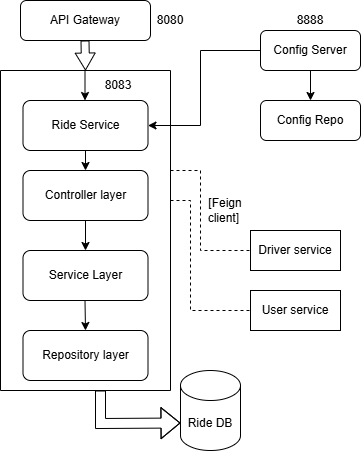

The diagram above was exported from draw.io. Its source (the exported page's mxGraphModel, read from the mxfile embedded in the PNG):
<mxGraphModel dx="778" dy="460" grid="1" gridSize="10" guides="1" tooltips="1" connect="1" arrows="1" fold="1" page="1" pageScale="1" pageWidth="850" pageHeight="1100" math="0" shadow="0">
  <root>
    <mxCell id="0" />
    <mxCell id="1" parent="0" />
    <mxCell id="SnbgPkUwkTnNAPVhV1G6-2" value="8080" style="text;html=1;align=center;verticalAlign=middle;whiteSpace=wrap;rounded=0;" vertex="1" parent="1">
      <mxGeometry x="380" y="35" width="60" height="30" as="geometry" />
    </mxCell>
    <mxCell id="SnbgPkUwkTnNAPVhV1G6-3" value="API Gateway" style="rounded=1;whiteSpace=wrap;html=1;" vertex="1" parent="1">
      <mxGeometry x="260" y="30" width="130" height="40" as="geometry" />
    </mxCell>
    <mxCell id="SnbgPkUwkTnNAPVhV1G6-26" value="" style="edgeStyle=orthogonalEdgeStyle;rounded=0;orthogonalLoop=1;jettySize=auto;html=1;" edge="1" parent="1" source="SnbgPkUwkTnNAPVhV1G6-5" target="SnbgPkUwkTnNAPVhV1G6-6">
      <mxGeometry relative="1" as="geometry" />
    </mxCell>
    <mxCell id="SnbgPkUwkTnNAPVhV1G6-5" value="Controller layer" style="rounded=1;whiteSpace=wrap;html=1;" vertex="1" parent="1">
      <mxGeometry x="262.5" y="200" width="125" height="50" as="geometry" />
    </mxCell>
    <mxCell id="SnbgPkUwkTnNAPVhV1G6-7" value="" style="swimlane;startSize=0;fillColor=light-dark(#000000,#181800);strokeColor=default;shadow=0;rounded=0;glass=0;swimlaneLine=1;gradientColor=none;swimlaneFillColor=none;gradientDirection=south;" vertex="1" parent="1">
      <mxGeometry x="240" y="100" width="170" height="320" as="geometry" />
    </mxCell>
    <mxCell id="SnbgPkUwkTnNAPVhV1G6-12" value="Repository layer" style="rounded=1;whiteSpace=wrap;html=1;" vertex="1" parent="SnbgPkUwkTnNAPVhV1G6-7">
      <mxGeometry x="22.5" y="260" width="125" height="50" as="geometry" />
    </mxCell>
    <mxCell id="SnbgPkUwkTnNAPVhV1G6-6" value="Service Layer" style="rounded=1;whiteSpace=wrap;html=1;" vertex="1" parent="SnbgPkUwkTnNAPVhV1G6-7">
      <mxGeometry x="22.5" y="180" width="125" height="50" as="geometry" />
    </mxCell>
    <mxCell id="SnbgPkUwkTnNAPVhV1G6-4" value="Ride Service" style="rounded=1;whiteSpace=wrap;html=1;" vertex="1" parent="SnbgPkUwkTnNAPVhV1G6-7">
      <mxGeometry x="22.5" y="30" width="125" height="50" as="geometry" />
    </mxCell>
    <mxCell id="SnbgPkUwkTnNAPVhV1G6-22" value="" style="edgeStyle=orthogonalEdgeStyle;rounded=0;orthogonalLoop=1;jettySize=auto;html=1;" edge="1" parent="SnbgPkUwkTnNAPVhV1G6-7" source="SnbgPkUwkTnNAPVhV1G6-4">
      <mxGeometry relative="1" as="geometry">
        <mxPoint x="85" y="100" as="targetPoint" />
      </mxGeometry>
    </mxCell>
    <mxCell id="SnbgPkUwkTnNAPVhV1G6-25" value="" style="endArrow=classic;html=1;rounded=0;" edge="1" parent="SnbgPkUwkTnNAPVhV1G6-7">
      <mxGeometry width="50" height="50" relative="1" as="geometry">
        <mxPoint x="84.5" as="sourcePoint" />
        <mxPoint x="84.5" y="30" as="targetPoint" />
      </mxGeometry>
    </mxCell>
    <mxCell id="SnbgPkUwkTnNAPVhV1G6-27" value="" style="edgeStyle=orthogonalEdgeStyle;rounded=0;orthogonalLoop=1;jettySize=auto;html=1;entryX=0.5;entryY=0;entryDx=0;entryDy=0;" edge="1" parent="SnbgPkUwkTnNAPVhV1G6-7" target="SnbgPkUwkTnNAPVhV1G6-12">
      <mxGeometry relative="1" as="geometry">
        <mxPoint x="84.5" y="230" as="sourcePoint" />
        <mxPoint x="85" y="250" as="targetPoint" />
      </mxGeometry>
    </mxCell>
    <mxCell id="SnbgPkUwkTnNAPVhV1G6-38" value="8083" style="text;html=1;align=center;verticalAlign=middle;whiteSpace=wrap;rounded=0;" vertex="1" parent="SnbgPkUwkTnNAPVhV1G6-7">
      <mxGeometry x="87.5" width="60" height="30" as="geometry" />
    </mxCell>
    <mxCell id="SnbgPkUwkTnNAPVhV1G6-9" value="" style="shape=flexArrow;endArrow=classic;html=1;rounded=0;width=8;endSize=5.32;endWidth=11;entryX=0.5;entryY=0;entryDx=0;entryDy=0;" edge="1" parent="1" target="SnbgPkUwkTnNAPVhV1G6-7">
      <mxGeometry width="50" height="50" relative="1" as="geometry">
        <mxPoint x="324.5" y="70" as="sourcePoint" />
        <mxPoint x="324.5" y="110" as="targetPoint" />
      </mxGeometry>
    </mxCell>
    <mxCell id="SnbgPkUwkTnNAPVhV1G6-28" value="Ride DB" style="shape=cylinder3;whiteSpace=wrap;html=1;boundedLbl=1;backgroundOutline=1;size=15;" vertex="1" parent="1">
      <mxGeometry x="420" y="400" width="60" height="80" as="geometry" />
    </mxCell>
    <mxCell id="SnbgPkUwkTnNAPVhV1G6-34" value="" style="shape=flexArrow;endArrow=classic;html=1;rounded=0;entryX=0;entryY=0;entryDx=0;entryDy=52.5;entryPerimeter=0;" edge="1" parent="1" target="SnbgPkUwkTnNAPVhV1G6-28">
      <mxGeometry width="50" height="50" relative="1" as="geometry">
        <mxPoint x="340" y="420" as="sourcePoint" />
        <mxPoint x="420" y="440" as="targetPoint" />
        <Array as="points">
          <mxPoint x="340" y="453" />
        </Array>
      </mxGeometry>
    </mxCell>
    <mxCell id="SnbgPkUwkTnNAPVhV1G6-35" value="Config Server" style="rounded=1;whiteSpace=wrap;html=1;" vertex="1" parent="1">
      <mxGeometry x="500" y="60" width="100" height="40" as="geometry" />
    </mxCell>
    <mxCell id="SnbgPkUwkTnNAPVhV1G6-36" value="Config Repo" style="rounded=1;whiteSpace=wrap;html=1;" vertex="1" parent="1">
      <mxGeometry x="500" y="130" width="100" height="40" as="geometry" />
    </mxCell>
    <mxCell id="SnbgPkUwkTnNAPVhV1G6-37" value="" style="endArrow=classic;html=1;rounded=0;entryX=1;entryY=0.5;entryDx=0;entryDy=0;exitX=0;exitY=0.5;exitDx=0;exitDy=0;" edge="1" parent="1" source="SnbgPkUwkTnNAPVhV1G6-35" target="SnbgPkUwkTnNAPVhV1G6-4">
      <mxGeometry width="50" height="50" relative="1" as="geometry">
        <mxPoint x="480" y="80" as="sourcePoint" />
        <mxPoint x="530" y="30" as="targetPoint" />
        <Array as="points">
          <mxPoint x="440" y="80" />
          <mxPoint x="440" y="155" />
        </Array>
      </mxGeometry>
    </mxCell>
    <mxCell id="SnbgPkUwkTnNAPVhV1G6-39" value="" style="endArrow=classic;html=1;rounded=0;entryX=0.5;entryY=0;entryDx=0;entryDy=0;" edge="1" parent="1" target="SnbgPkUwkTnNAPVhV1G6-36">
      <mxGeometry width="50" height="50" relative="1" as="geometry">
        <mxPoint x="550" y="100" as="sourcePoint" />
        <mxPoint x="600" y="50" as="targetPoint" />
      </mxGeometry>
    </mxCell>
    <mxCell id="Hvgr6Ps7orGngzZCjhl5-1" value="Driver service" style="rounded=0;whiteSpace=wrap;html=1;" vertex="1" parent="1">
      <mxGeometry x="490" y="260" width="90" height="40" as="geometry" />
    </mxCell>
    <mxCell id="Hvgr6Ps7orGngzZCjhl5-3" value="" style="endArrow=none;dashed=1;html=1;rounded=0;entryX=0;entryY=0.5;entryDx=0;entryDy=0;" edge="1" parent="1" target="Hvgr6Ps7orGngzZCjhl5-1">
      <mxGeometry width="50" height="50" relative="1" as="geometry">
        <mxPoint x="410" y="200" as="sourcePoint" />
        <mxPoint x="470" y="280" as="targetPoint" />
        <Array as="points">
          <mxPoint x="440" y="200" />
          <mxPoint x="440" y="280" />
        </Array>
      </mxGeometry>
    </mxCell>
    <mxCell id="Hvgr6Ps7orGngzZCjhl5-6" value="[Feign client]&amp;nbsp;" style="text;html=1;align=center;verticalAlign=middle;whiteSpace=wrap;rounded=0;" vertex="1" parent="1">
      <mxGeometry x="430" y="230" width="70" height="20" as="geometry" />
    </mxCell>
    <mxCell id="Hvgr6Ps7orGngzZCjhl5-7" value="User service" style="rounded=0;whiteSpace=wrap;html=1;" vertex="1" parent="1">
      <mxGeometry x="490" y="320" width="90" height="40" as="geometry" />
    </mxCell>
    <mxCell id="Hvgr6Ps7orGngzZCjhl5-8" value="" style="endArrow=none;dashed=1;html=1;rounded=0;entryX=0;entryY=0.5;entryDx=0;entryDy=0;" edge="1" parent="1" target="Hvgr6Ps7orGngzZCjhl5-7">
      <mxGeometry width="50" height="50" relative="1" as="geometry">
        <mxPoint x="410" y="230" as="sourcePoint" />
        <mxPoint x="460" y="180" as="targetPoint" />
        <Array as="points">
          <mxPoint x="430" y="230" />
          <mxPoint x="430" y="340" />
        </Array>
      </mxGeometry>
    </mxCell>
    <mxCell id="Hvgr6Ps7orGngzZCjhl5-9" value="8888" style="text;html=1;align=center;verticalAlign=middle;whiteSpace=wrap;rounded=0;" vertex="1" parent="1">
      <mxGeometry x="520" y="35" width="60" height="30" as="geometry" />
    </mxCell>
  </root>
</mxGraphModel>